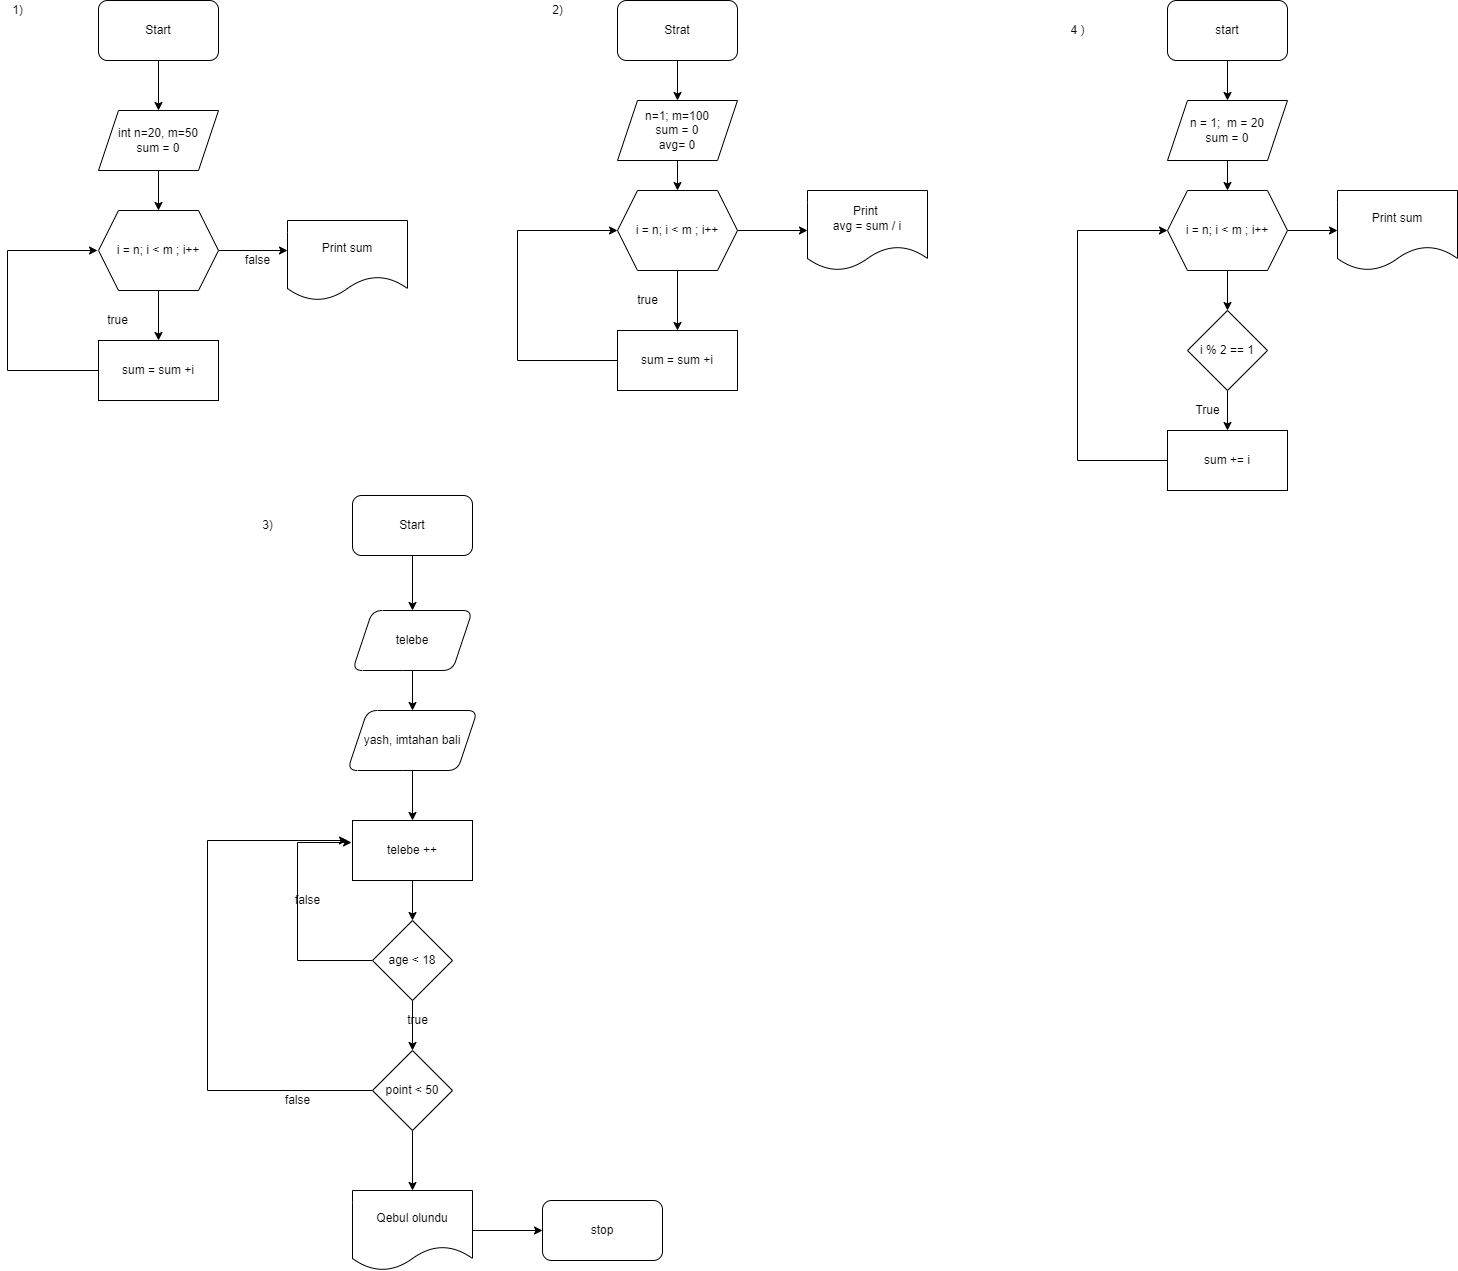

The diagram above was exported from draw.io. Its source (the exported page's mxGraphModel, read from the mxfile embedded in the PNG):
<mxGraphModel dx="1422" dy="794" grid="1" gridSize="10" guides="1" tooltips="1" connect="1" arrows="1" fold="1" page="1" pageScale="1" pageWidth="1169" pageHeight="827" math="0" shadow="0">
  <root>
    <mxCell id="0" />
    <mxCell id="1" parent="0" />
    <mxCell id="y4lcXKCYWoRtqnoiJ5pZ-3" value="" style="edgeStyle=orthogonalEdgeStyle;rounded=0;orthogonalLoop=1;jettySize=auto;html=1;" parent="1" source="y4lcXKCYWoRtqnoiJ5pZ-1" target="y4lcXKCYWoRtqnoiJ5pZ-2" edge="1">
      <mxGeometry relative="1" as="geometry" />
    </mxCell>
    <mxCell id="y4lcXKCYWoRtqnoiJ5pZ-1" value="Start" style="rounded=1;whiteSpace=wrap;html=1;" parent="1" vertex="1">
      <mxGeometry x="121" y="70" width="120" height="60" as="geometry" />
    </mxCell>
    <mxCell id="y4lcXKCYWoRtqnoiJ5pZ-5" value="" style="edgeStyle=orthogonalEdgeStyle;rounded=0;orthogonalLoop=1;jettySize=auto;html=1;entryX=0.5;entryY=0;entryDx=0;entryDy=0;" parent="1" source="y4lcXKCYWoRtqnoiJ5pZ-2" target="y4lcXKCYWoRtqnoiJ5pZ-8" edge="1">
      <mxGeometry relative="1" as="geometry">
        <mxPoint x="180" y="271" as="targetPoint" />
      </mxGeometry>
    </mxCell>
    <mxCell id="y4lcXKCYWoRtqnoiJ5pZ-2" value="int n=20, m=50&lt;br&gt;sum = 0" style="shape=parallelogram;perimeter=parallelogramPerimeter;whiteSpace=wrap;html=1;fixedSize=1;" parent="1" vertex="1">
      <mxGeometry x="121" y="180" width="120" height="60" as="geometry" />
    </mxCell>
    <mxCell id="y4lcXKCYWoRtqnoiJ5pZ-10" value="" style="edgeStyle=orthogonalEdgeStyle;rounded=0;orthogonalLoop=1;jettySize=auto;html=1;" parent="1" source="y4lcXKCYWoRtqnoiJ5pZ-8" target="y4lcXKCYWoRtqnoiJ5pZ-9" edge="1">
      <mxGeometry relative="1" as="geometry" />
    </mxCell>
    <mxCell id="y4lcXKCYWoRtqnoiJ5pZ-13" style="edgeStyle=orthogonalEdgeStyle;rounded=0;orthogonalLoop=1;jettySize=auto;html=1;" parent="1" source="y4lcXKCYWoRtqnoiJ5pZ-8" edge="1">
      <mxGeometry relative="1" as="geometry">
        <mxPoint x="310" y="320" as="targetPoint" />
      </mxGeometry>
    </mxCell>
    <mxCell id="y4lcXKCYWoRtqnoiJ5pZ-8" value="i = n; i &amp;lt; m ; i++" style="shape=hexagon;perimeter=hexagonPerimeter2;whiteSpace=wrap;html=1;fixedSize=1;" parent="1" vertex="1">
      <mxGeometry x="121" y="280" width="120" height="80" as="geometry" />
    </mxCell>
    <mxCell id="y4lcXKCYWoRtqnoiJ5pZ-12" style="edgeStyle=orthogonalEdgeStyle;rounded=0;orthogonalLoop=1;jettySize=auto;html=1;" parent="1" source="y4lcXKCYWoRtqnoiJ5pZ-9" edge="1">
      <mxGeometry relative="1" as="geometry">
        <mxPoint x="120" y="320" as="targetPoint" />
        <Array as="points">
          <mxPoint x="30" y="440" />
          <mxPoint x="30" y="320" />
          <mxPoint x="120" y="320" />
        </Array>
      </mxGeometry>
    </mxCell>
    <mxCell id="y4lcXKCYWoRtqnoiJ5pZ-9" value="sum = sum +i" style="whiteSpace=wrap;html=1;" parent="1" vertex="1">
      <mxGeometry x="121" y="410" width="120" height="60" as="geometry" />
    </mxCell>
    <mxCell id="y4lcXKCYWoRtqnoiJ5pZ-14" value="Print sum" style="shape=document;whiteSpace=wrap;html=1;boundedLbl=1;" parent="1" vertex="1">
      <mxGeometry x="310" y="290" width="120" height="80" as="geometry" />
    </mxCell>
    <mxCell id="y4lcXKCYWoRtqnoiJ5pZ-16" value="true" style="text;html=1;align=center;verticalAlign=middle;resizable=0;points=[];autosize=1;strokeColor=none;fillColor=none;" parent="1" vertex="1">
      <mxGeometry x="120" y="380" width="40" height="20" as="geometry" />
    </mxCell>
    <mxCell id="y4lcXKCYWoRtqnoiJ5pZ-17" value="false" style="text;html=1;align=center;verticalAlign=middle;resizable=0;points=[];autosize=1;strokeColor=none;fillColor=none;" parent="1" vertex="1">
      <mxGeometry x="260" y="320" width="40" height="20" as="geometry" />
    </mxCell>
    <mxCell id="y4lcXKCYWoRtqnoiJ5pZ-18" value="1)" style="text;html=1;align=center;verticalAlign=middle;resizable=0;points=[];autosize=1;strokeColor=none;fillColor=none;" parent="1" vertex="1">
      <mxGeometry x="25" y="70" width="30" height="20" as="geometry" />
    </mxCell>
    <mxCell id="y4lcXKCYWoRtqnoiJ5pZ-19" value="2)" style="text;html=1;align=center;verticalAlign=middle;resizable=0;points=[];autosize=1;strokeColor=none;fillColor=none;" parent="1" vertex="1">
      <mxGeometry x="565" y="70" width="30" height="20" as="geometry" />
    </mxCell>
    <mxCell id="y4lcXKCYWoRtqnoiJ5pZ-22" value="" style="edgeStyle=orthogonalEdgeStyle;rounded=0;orthogonalLoop=1;jettySize=auto;html=1;" parent="1" source="y4lcXKCYWoRtqnoiJ5pZ-20" target="y4lcXKCYWoRtqnoiJ5pZ-21" edge="1">
      <mxGeometry relative="1" as="geometry" />
    </mxCell>
    <mxCell id="y4lcXKCYWoRtqnoiJ5pZ-20" value="Strat" style="rounded=1;whiteSpace=wrap;html=1;" parent="1" vertex="1">
      <mxGeometry x="640" y="70" width="120" height="60" as="geometry" />
    </mxCell>
    <mxCell id="y4lcXKCYWoRtqnoiJ5pZ-24" value="" style="edgeStyle=orthogonalEdgeStyle;rounded=0;orthogonalLoop=1;jettySize=auto;html=1;" parent="1" source="y4lcXKCYWoRtqnoiJ5pZ-21" target="y4lcXKCYWoRtqnoiJ5pZ-23" edge="1">
      <mxGeometry relative="1" as="geometry" />
    </mxCell>
    <mxCell id="y4lcXKCYWoRtqnoiJ5pZ-21" value="n=1; m=100&lt;br&gt;sum = 0&lt;br&gt;avg= 0" style="shape=parallelogram;perimeter=parallelogramPerimeter;whiteSpace=wrap;html=1;fixedSize=1;" parent="1" vertex="1">
      <mxGeometry x="640" y="170" width="120" height="60" as="geometry" />
    </mxCell>
    <mxCell id="y4lcXKCYWoRtqnoiJ5pZ-26" value="" style="edgeStyle=orthogonalEdgeStyle;rounded=0;orthogonalLoop=1;jettySize=auto;html=1;" parent="1" source="y4lcXKCYWoRtqnoiJ5pZ-23" target="y4lcXKCYWoRtqnoiJ5pZ-25" edge="1">
      <mxGeometry relative="1" as="geometry" />
    </mxCell>
    <mxCell id="y4lcXKCYWoRtqnoiJ5pZ-31" value="" style="edgeStyle=orthogonalEdgeStyle;rounded=0;orthogonalLoop=1;jettySize=auto;html=1;" parent="1" source="y4lcXKCYWoRtqnoiJ5pZ-23" target="y4lcXKCYWoRtqnoiJ5pZ-30" edge="1">
      <mxGeometry relative="1" as="geometry" />
    </mxCell>
    <mxCell id="y4lcXKCYWoRtqnoiJ5pZ-23" value="&lt;span style=&quot;&quot;&gt;i = n; i &amp;lt; m ; i++&lt;/span&gt;" style="shape=hexagon;perimeter=hexagonPerimeter2;whiteSpace=wrap;html=1;fixedSize=1;" parent="1" vertex="1">
      <mxGeometry x="640" y="260" width="120" height="80" as="geometry" />
    </mxCell>
    <mxCell id="y4lcXKCYWoRtqnoiJ5pZ-27" style="edgeStyle=orthogonalEdgeStyle;rounded=0;orthogonalLoop=1;jettySize=auto;html=1;entryX=0;entryY=0.5;entryDx=0;entryDy=0;" parent="1" source="y4lcXKCYWoRtqnoiJ5pZ-25" target="y4lcXKCYWoRtqnoiJ5pZ-23" edge="1">
      <mxGeometry relative="1" as="geometry">
        <mxPoint x="600" y="300" as="targetPoint" />
        <Array as="points">
          <mxPoint x="540" y="430" />
          <mxPoint x="540" y="300" />
        </Array>
      </mxGeometry>
    </mxCell>
    <mxCell id="y4lcXKCYWoRtqnoiJ5pZ-25" value="sum = sum +i" style="whiteSpace=wrap;html=1;" parent="1" vertex="1">
      <mxGeometry x="640" y="400" width="120" height="60" as="geometry" />
    </mxCell>
    <mxCell id="y4lcXKCYWoRtqnoiJ5pZ-28" value="true" style="text;html=1;align=center;verticalAlign=middle;resizable=0;points=[];autosize=1;strokeColor=none;fillColor=none;" parent="1" vertex="1">
      <mxGeometry x="650" y="360" width="40" height="20" as="geometry" />
    </mxCell>
    <mxCell id="y4lcXKCYWoRtqnoiJ5pZ-30" value="Print&amp;nbsp;&lt;br&gt;avg = sum / i" style="shape=document;whiteSpace=wrap;html=1;boundedLbl=1;" parent="1" vertex="1">
      <mxGeometry x="830" y="260" width="120" height="80" as="geometry" />
    </mxCell>
    <mxCell id="y4lcXKCYWoRtqnoiJ5pZ-32" value="4 )" style="text;html=1;align=center;verticalAlign=middle;resizable=0;points=[];autosize=1;strokeColor=none;fillColor=none;" parent="1" vertex="1">
      <mxGeometry x="1085" y="90" width="30" height="20" as="geometry" />
    </mxCell>
    <mxCell id="y4lcXKCYWoRtqnoiJ5pZ-36" value="" style="edgeStyle=orthogonalEdgeStyle;rounded=0;orthogonalLoop=1;jettySize=auto;html=1;" parent="1" source="y4lcXKCYWoRtqnoiJ5pZ-34" target="y4lcXKCYWoRtqnoiJ5pZ-35" edge="1">
      <mxGeometry relative="1" as="geometry" />
    </mxCell>
    <mxCell id="y4lcXKCYWoRtqnoiJ5pZ-34" value="start" style="rounded=1;whiteSpace=wrap;html=1;" parent="1" vertex="1">
      <mxGeometry x="1190" y="70" width="120" height="60" as="geometry" />
    </mxCell>
    <mxCell id="y4lcXKCYWoRtqnoiJ5pZ-38" value="" style="edgeStyle=orthogonalEdgeStyle;rounded=0;orthogonalLoop=1;jettySize=auto;html=1;" parent="1" source="y4lcXKCYWoRtqnoiJ5pZ-35" target="y4lcXKCYWoRtqnoiJ5pZ-37" edge="1">
      <mxGeometry relative="1" as="geometry" />
    </mxCell>
    <mxCell id="y4lcXKCYWoRtqnoiJ5pZ-35" value="&lt;span style=&quot;&quot;&gt;n = 1;&amp;nbsp; m = 20&lt;br&gt;sum = 0&lt;br&gt;&lt;/span&gt;" style="shape=parallelogram;perimeter=parallelogramPerimeter;whiteSpace=wrap;html=1;fixedSize=1;" parent="1" vertex="1">
      <mxGeometry x="1190" y="170" width="120" height="60" as="geometry" />
    </mxCell>
    <mxCell id="y4lcXKCYWoRtqnoiJ5pZ-40" value="" style="edgeStyle=orthogonalEdgeStyle;rounded=0;orthogonalLoop=1;jettySize=auto;html=1;" parent="1" source="y4lcXKCYWoRtqnoiJ5pZ-37" target="y4lcXKCYWoRtqnoiJ5pZ-39" edge="1">
      <mxGeometry relative="1" as="geometry" />
    </mxCell>
    <mxCell id="y4lcXKCYWoRtqnoiJ5pZ-46" value="" style="edgeStyle=orthogonalEdgeStyle;rounded=0;orthogonalLoop=1;jettySize=auto;html=1;" parent="1" source="y4lcXKCYWoRtqnoiJ5pZ-37" target="y4lcXKCYWoRtqnoiJ5pZ-45" edge="1">
      <mxGeometry relative="1" as="geometry" />
    </mxCell>
    <mxCell id="y4lcXKCYWoRtqnoiJ5pZ-37" value="&lt;span style=&quot;&quot;&gt;i = n; i &amp;lt; m ; i++&lt;/span&gt;" style="shape=hexagon;perimeter=hexagonPerimeter2;whiteSpace=wrap;html=1;fixedSize=1;" parent="1" vertex="1">
      <mxGeometry x="1190" y="260" width="120" height="80" as="geometry" />
    </mxCell>
    <mxCell id="y4lcXKCYWoRtqnoiJ5pZ-42" value="" style="edgeStyle=orthogonalEdgeStyle;rounded=0;orthogonalLoop=1;jettySize=auto;html=1;" parent="1" source="y4lcXKCYWoRtqnoiJ5pZ-39" target="y4lcXKCYWoRtqnoiJ5pZ-41" edge="1">
      <mxGeometry relative="1" as="geometry" />
    </mxCell>
    <mxCell id="y4lcXKCYWoRtqnoiJ5pZ-39" value="i % 2 == 1" style="rhombus;whiteSpace=wrap;html=1;" parent="1" vertex="1">
      <mxGeometry x="1210" y="380" width="80" height="80" as="geometry" />
    </mxCell>
    <mxCell id="y4lcXKCYWoRtqnoiJ5pZ-43" style="edgeStyle=orthogonalEdgeStyle;rounded=0;orthogonalLoop=1;jettySize=auto;html=1;" parent="1" source="y4lcXKCYWoRtqnoiJ5pZ-41" target="y4lcXKCYWoRtqnoiJ5pZ-37" edge="1">
      <mxGeometry relative="1" as="geometry">
        <Array as="points">
          <mxPoint x="1100" y="530" />
          <mxPoint x="1100" y="300" />
        </Array>
      </mxGeometry>
    </mxCell>
    <mxCell id="y4lcXKCYWoRtqnoiJ5pZ-41" value="sum += i" style="rounded=0;whiteSpace=wrap;html=1;" parent="1" vertex="1">
      <mxGeometry x="1190" y="500" width="120" height="60" as="geometry" />
    </mxCell>
    <mxCell id="y4lcXKCYWoRtqnoiJ5pZ-44" value="True" style="text;html=1;align=center;verticalAlign=middle;resizable=0;points=[];autosize=1;strokeColor=none;fillColor=none;" parent="1" vertex="1">
      <mxGeometry x="1210" y="470" width="40" height="20" as="geometry" />
    </mxCell>
    <mxCell id="y4lcXKCYWoRtqnoiJ5pZ-45" value="Print sum" style="shape=document;whiteSpace=wrap;html=1;boundedLbl=1;" parent="1" vertex="1">
      <mxGeometry x="1360" y="260" width="120" height="80" as="geometry" />
    </mxCell>
    <mxCell id="wfyRWfmqbuy9-89KDHTG-5" value="" style="edgeStyle=orthogonalEdgeStyle;rounded=0;orthogonalLoop=1;jettySize=auto;html=1;" edge="1" parent="1" source="wfyRWfmqbuy9-89KDHTG-2" target="wfyRWfmqbuy9-89KDHTG-4">
      <mxGeometry relative="1" as="geometry" />
    </mxCell>
    <mxCell id="wfyRWfmqbuy9-89KDHTG-2" value="Start" style="rounded=1;whiteSpace=wrap;html=1;" vertex="1" parent="1">
      <mxGeometry x="375" y="565" width="120" height="60" as="geometry" />
    </mxCell>
    <mxCell id="wfyRWfmqbuy9-89KDHTG-3" value="3)" style="text;html=1;align=center;verticalAlign=middle;resizable=0;points=[];autosize=1;strokeColor=none;fillColor=none;" vertex="1" parent="1">
      <mxGeometry x="275" y="585" width="30" height="20" as="geometry" />
    </mxCell>
    <mxCell id="wfyRWfmqbuy9-89KDHTG-7" value="" style="edgeStyle=orthogonalEdgeStyle;rounded=0;orthogonalLoop=1;jettySize=auto;html=1;" edge="1" parent="1" source="wfyRWfmqbuy9-89KDHTG-4" target="wfyRWfmqbuy9-89KDHTG-6">
      <mxGeometry relative="1" as="geometry" />
    </mxCell>
    <mxCell id="wfyRWfmqbuy9-89KDHTG-4" value="telebe" style="shape=parallelogram;perimeter=parallelogramPerimeter;whiteSpace=wrap;html=1;fixedSize=1;rounded=1;" vertex="1" parent="1">
      <mxGeometry x="375" y="680" width="120" height="60" as="geometry" />
    </mxCell>
    <mxCell id="wfyRWfmqbuy9-89KDHTG-9" value="" style="edgeStyle=orthogonalEdgeStyle;rounded=0;orthogonalLoop=1;jettySize=auto;html=1;" edge="1" parent="1" source="wfyRWfmqbuy9-89KDHTG-6" target="wfyRWfmqbuy9-89KDHTG-8">
      <mxGeometry relative="1" as="geometry" />
    </mxCell>
    <mxCell id="wfyRWfmqbuy9-89KDHTG-6" value="yash, imtahan bali" style="shape=parallelogram;perimeter=parallelogramPerimeter;whiteSpace=wrap;html=1;fixedSize=1;rounded=1;" vertex="1" parent="1">
      <mxGeometry x="370" y="780" width="130" height="60" as="geometry" />
    </mxCell>
    <mxCell id="wfyRWfmqbuy9-89KDHTG-11" value="" style="edgeStyle=orthogonalEdgeStyle;rounded=0;orthogonalLoop=1;jettySize=auto;html=1;" edge="1" parent="1" source="wfyRWfmqbuy9-89KDHTG-8" target="wfyRWfmqbuy9-89KDHTG-10">
      <mxGeometry relative="1" as="geometry" />
    </mxCell>
    <mxCell id="wfyRWfmqbuy9-89KDHTG-8" value="telebe ++" style="rounded=0;whiteSpace=wrap;html=1;" vertex="1" parent="1">
      <mxGeometry x="375" y="890" width="120" height="60" as="geometry" />
    </mxCell>
    <mxCell id="wfyRWfmqbuy9-89KDHTG-13" value="" style="edgeStyle=orthogonalEdgeStyle;rounded=0;orthogonalLoop=1;jettySize=auto;html=1;" edge="1" parent="1" source="wfyRWfmqbuy9-89KDHTG-10" target="wfyRWfmqbuy9-89KDHTG-12">
      <mxGeometry relative="1" as="geometry" />
    </mxCell>
    <mxCell id="wfyRWfmqbuy9-89KDHTG-14" style="edgeStyle=orthogonalEdgeStyle;rounded=0;orthogonalLoop=1;jettySize=auto;html=1;entryX=-0.008;entryY=0.367;entryDx=0;entryDy=0;entryPerimeter=0;" edge="1" parent="1" source="wfyRWfmqbuy9-89KDHTG-10" target="wfyRWfmqbuy9-89KDHTG-8">
      <mxGeometry relative="1" as="geometry">
        <Array as="points">
          <mxPoint x="320" y="1030" />
          <mxPoint x="320" y="912" />
        </Array>
      </mxGeometry>
    </mxCell>
    <mxCell id="wfyRWfmqbuy9-89KDHTG-10" value="age &amp;lt; 18" style="rhombus;whiteSpace=wrap;html=1;" vertex="1" parent="1">
      <mxGeometry x="395" y="990" width="80" height="80" as="geometry" />
    </mxCell>
    <mxCell id="wfyRWfmqbuy9-89KDHTG-15" style="edgeStyle=orthogonalEdgeStyle;rounded=0;orthogonalLoop=1;jettySize=auto;html=1;" edge="1" parent="1" source="wfyRWfmqbuy9-89KDHTG-12">
      <mxGeometry relative="1" as="geometry">
        <mxPoint x="370" y="910" as="targetPoint" />
        <Array as="points">
          <mxPoint x="230" y="1160" />
          <mxPoint x="230" y="910" />
        </Array>
      </mxGeometry>
    </mxCell>
    <mxCell id="wfyRWfmqbuy9-89KDHTG-17" value="" style="edgeStyle=orthogonalEdgeStyle;rounded=0;orthogonalLoop=1;jettySize=auto;html=1;" edge="1" parent="1" source="wfyRWfmqbuy9-89KDHTG-12" target="wfyRWfmqbuy9-89KDHTG-16">
      <mxGeometry relative="1" as="geometry" />
    </mxCell>
    <mxCell id="wfyRWfmqbuy9-89KDHTG-12" value="point &amp;lt; 50" style="rhombus;whiteSpace=wrap;html=1;" vertex="1" parent="1">
      <mxGeometry x="395" y="1120" width="80" height="80" as="geometry" />
    </mxCell>
    <mxCell id="wfyRWfmqbuy9-89KDHTG-19" value="" style="edgeStyle=orthogonalEdgeStyle;rounded=0;orthogonalLoop=1;jettySize=auto;html=1;" edge="1" parent="1" source="wfyRWfmqbuy9-89KDHTG-16" target="wfyRWfmqbuy9-89KDHTG-18">
      <mxGeometry relative="1" as="geometry" />
    </mxCell>
    <mxCell id="wfyRWfmqbuy9-89KDHTG-16" value="Qebul olundu" style="shape=document;whiteSpace=wrap;html=1;boundedLbl=1;" vertex="1" parent="1">
      <mxGeometry x="375" y="1260" width="120" height="80" as="geometry" />
    </mxCell>
    <mxCell id="wfyRWfmqbuy9-89KDHTG-18" value="stop" style="rounded=1;whiteSpace=wrap;html=1;" vertex="1" parent="1">
      <mxGeometry x="565" y="1270" width="120" height="60" as="geometry" />
    </mxCell>
    <mxCell id="wfyRWfmqbuy9-89KDHTG-20" value="false" style="text;html=1;align=center;verticalAlign=middle;resizable=0;points=[];autosize=1;strokeColor=none;fillColor=none;" vertex="1" parent="1">
      <mxGeometry x="310" y="960" width="40" height="20" as="geometry" />
    </mxCell>
    <mxCell id="wfyRWfmqbuy9-89KDHTG-21" value="true" style="text;html=1;align=center;verticalAlign=middle;resizable=0;points=[];autosize=1;strokeColor=none;fillColor=none;" vertex="1" parent="1">
      <mxGeometry x="420" y="1080" width="40" height="20" as="geometry" />
    </mxCell>
    <mxCell id="wfyRWfmqbuy9-89KDHTG-22" value="false" style="text;html=1;align=center;verticalAlign=middle;resizable=0;points=[];autosize=1;strokeColor=none;fillColor=none;" vertex="1" parent="1">
      <mxGeometry x="300" y="1160" width="40" height="20" as="geometry" />
    </mxCell>
  </root>
</mxGraphModel>